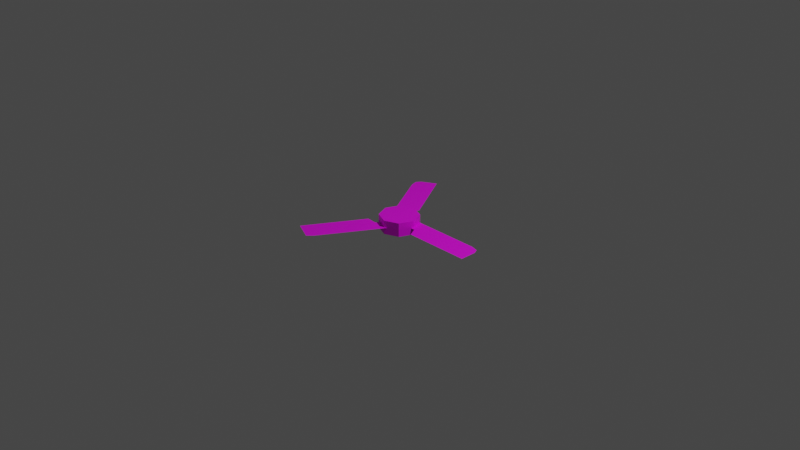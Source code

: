 # Source: multidecor_ceiling_fan_blades.blend  (saved by Blender 2.90.7; exported with 4.5.12 LTS)
import bpy
from mathutils import Matrix  # noqa: F401  (used for matrix-valued properties, if any)

bpy.ops.wm.read_factory_settings(use_empty=True)
scene = bpy.context.scene
scene.name = 'Scene'

# ---- collections
col_collection = bpy.data.collections.new('Collection'); scene.collection.children.link(col_collection)

# ---- images (referenced by path relative to the original .blend; pixels are not part of the script)
import os
ASSET_DIR = os.environ.get("B2B_ASSET_DIR", "")  # directory of the original .blend (textures are referenced by path, not embedded)
HERE = os.path.dirname(os.path.abspath(__file__))  # packed textures are extracted next to this script under _unpacked/

def load_image(name, relpath, width, height, colorspace="sRGB"):
    """Load a texture the original file referenced (path relative to the .blend, or extracted next to this script)."""
    p = next((c for c in (os.path.join(HERE, relpath), os.path.join(ASSET_DIR, relpath)) if relpath and os.path.exists(c)), "")
    if p:
        img = bpy.data.images.load(p, check_existing=True)
        img.name = name
    else:  # same state as the original file: an image datablock whose file is absent (Cycles renders it pink)
        img = bpy.data.images.new(name, width, height)
        img.source = "FILE"
        img.filepath = "//" + (relpath or name)
    img.colorspace_settings.name = colorspace
    return img
img_multidecor_ceiling_fan_png = load_image('multidecor_ceiling_fan.png', 'multidecor_ceiling_fan.png', 1024, 1024, 'sRGB')

# ---- materials (node trees are filled in below, after node groups)
mat_material_001 = bpy.data.materials.new('Material.001')
mat_material_001.use_transparent_shadow = False

# ---- material node trees
mat_material_001.use_nodes = True; mat_material_001.node_tree.nodes.clear()
_N = mat_material_001.node_tree.nodes; _L = mat_material_001.node_tree.links
n0 = _N.new('ShaderNodeBsdfPrincipled'); n0.name = 'Principled BSDF'; n0.location = (10, 300)
n0.distribution = 'GGX'
n0.subsurface_method = 'BURLEY'
n0.inputs[3].default_value = 1.45
n0.inputs[27].default_value = (0.0, 0.0, 0.0, 1.0)
n0.inputs[28].default_value = 1.0
n1 = _N.new('ShaderNodeOutputMaterial'); n1.name = 'Material Output'; n1.location = (300, 300)
n2 = _N.new('ShaderNodeTexImage'); n2.name = 'Image Texture'; n2.location = (-280, 280)
n2.image = img_multidecor_ceiling_fan_png
n2.interpolation = 'Closest'
_L.new(n0.outputs[0], n1.inputs[0])
_L.new(n2.outputs[0], n0.inputs[0])
n1.is_active_output = True

# ---- world
world_world = bpy.data.worlds.new('World'); scene.world = world_world
world_world.use_nodes = True; world_world.node_tree.nodes.clear()
_N = world_world.node_tree.nodes; _L = world_world.node_tree.links
n0 = _N.new('ShaderNodeOutputWorld'); n0.name = 'World Output'; n0.location = (300, 300)
n1 = _N.new('ShaderNodeBackground'); n1.name = 'Background'; n1.location = (10, 300)
n1.inputs[0].default_value = (0.05088, 0.05088, 0.05088, 1.0)
_L.new(n1.outputs[0], n0.inputs[0])
n0.is_active_output = True
world_world.color = (0.05088, 0.05088, 0.05088)
world_world.use_sun_shadow = False
world_world.sun_shadow_jitter_overblur = 0.0

# ---- cameras
cam_camera = bpy.data.cameras.new('Camera')
cam_camera.clip_end = 100.0
cam_camera.ortho_scale = 7.314

# ---- lights
light_light = bpy.data.lights.new('Light', 'POINT')
light_light.transmission_factor = 0.0
light_light.energy = 1000.0
light_light.shadow_soft_size = 0.1
light_light.shadow_maximum_resolution = 0.006
light_light.use_absolute_resolution = True

# ---- meshes
me_cylinder_001 = bpy.data.meshes.new('Cylinder.001')
me_cylinder_001.from_pydata([(0.151, 0.1484, -0.025), (0.002638, 0.2098, -0.025), (0.002638, 0.2098, -0.1), (0.002638, 0.2098, 0.05), (0.151, 0.1484, -0.1), (0.151, 0.1484, 0.05), (0.2125, -9.218e-09, -0.1), (0.2125, -9.218e-09, 0.05), (0.151, -0.1484, -0.1), (0.151, -0.1484, 0.05), (0.002638, -0.2098, -0.1), (0.002638, -0.2098, 0.05), (-0.1457, -0.1484, -0.1), (-0.1457, -0.1484, 0.05), (-0.2072, 2.456e-09, -0.1), (-0.2072, 2.456e-09, 0.05), (-0.1457, 0.1484, -0.1), (-0.1457, 0.1484, 0.05), (0.151, -0.1484, -0.025), (0.002638, -0.2098, -0.025), (-0.1457, -0.1484, -0.025), (-0.2072, 2.456e-09, -0.025), (-0.5543, 0.7146, -0.025), (-0.3378, 0.8396, -0.025), (-0.5741, 0.7898, -0.025), (-0.5407, 0.838, -0.025), (-0.3878, 0.9262, -0.025), (-0.4036, 0.4537, -0.025), (-0.1871, 0.5787, -0.025), (-0.2288, 0.1508, -0.025), (-0.1457, 0.1484, -0.025), (-0.09886, 0.2258, -0.025), (-0.0369, 0.3185, -0.025), (-0.1798, 0.06604, -0.025), (-0.0719, 0.1791, -0.025), (-0.3378, -0.8396, -0.025), (-0.5543, -0.7146, -0.025), (-0.393, -0.8944, -0.025), (-0.6043, -0.8012, -0.025), (-0.1871, -0.5787, -0.025), (-0.4036, -0.4537, -0.025), (-0.01226, -0.2758, -0.025), (-0.1422, -0.2008, -0.025), (-0.2534, -0.1935, -0.025), (0.03313, -0.1972, -0.025), (0.9, 0.125, -0.025), (0.9, -0.125, -0.025), (0.975, 0.1045, -0.025), (1.0, 0.05152, -0.025), (1.0, -0.125, -0.025), (0.5987, 0.125, -0.025), (0.5987, -0.125, -0.025), (0.2489, 0.125, -0.025), (0.2489, -0.025, -0.025), (0.2982, -0.125, -0.025), (0.1607, 0.125, -0.025), (0.2021, -0.025, -0.025), (0.2125, -7.451e-09, -0.025), (-0.1184, -0.1597, -0.025)], [], [(55, 57, 6), (1, 3, 5, 0), (56, 18, 8), (7, 57, 55), (44, 19, 10), (9, 18, 56), (58, 20, 12), (11, 19, 44), (12, 20, 21, 14), (13, 20, 58), (33, 30, 16), (20, 13, 15, 21), (15, 11, 7), (34, 1, 2), (17, 30, 33), (2, 1, 0, 4), (3, 1, 34), (16, 4, 8), (31, 32, 28), (28, 27, 31), (27, 29, 31), (24, 22, 23), (22, 27, 23), (27, 28, 23), (23, 26, 24), (7, 5, 3), (3, 17, 7), (17, 15, 7), (15, 13, 11), (11, 9, 7), (16, 2, 4), (4, 6, 8), (8, 10, 16), (10, 12, 16), (12, 14, 16), (26, 25, 24), (31, 29, 30), (29, 33, 30), (42, 43, 40), (40, 39, 42), (39, 41, 42), (37, 35, 36), (35, 39, 36), (39, 40, 36), (36, 38, 37), (42, 41, 19), (41, 44, 19), (53, 54, 51), (51, 50, 53), (50, 52, 53), (47, 45, 46), (45, 50, 46), (50, 51, 46), (46, 49, 47), (49, 48, 47), (53, 52, 57), (52, 55, 57), (30, 34, 31), (57, 56, 53), (19, 58, 42), (55, 0, 5), (5, 7, 55), (56, 57, 7), (7, 9, 56), (44, 18, 9), (9, 11, 44), (58, 19, 11), (11, 13, 58), (33, 21, 15), (15, 17, 33), (34, 30, 17), (17, 3, 34), (6, 4, 55), (4, 0, 55), (8, 6, 56), (6, 57, 56), (10, 8, 44), (8, 18, 44), (12, 10, 58), (10, 19, 58), (16, 14, 33), (14, 21, 33), (2, 16, 34), (16, 30, 34)])
_uv = me_cylinder_001.uv_layers.new(name='UVMap')
_uv.uv.foreach_set('vector', [0.7422, 0.7258, 0.7421, 0.8099, 0.6955, 0.8098, 0.7422, 0.6104, 0.7888, 0.6104, 0.7888, 0.7101, 0.7422, 0.7101, 0.7422, 0.0187, 0.7422, 0.1092, 0.6913, 0.1093, 0.7887, 0.8099, 0.7421, 0.8099, 0.7422, 0.7258, 0.7422, 0.1949, 0.742, 0.2193, 0.6923, 0.2185, 0.793, 0.1093, 0.7422, 0.1092, 0.7422, 0.0187, 0.7423, 0.2967, 0.7423, 0.315, 0.6965, 0.3157, 0.7922, 0.2184, 0.7425, 0.2193, 0.7422, 0.1949, 0.6965, 0.3157, 0.7423, 0.315, 0.7423, 0.4131, 0.6968, 0.413, 0.788, 0.3156, 0.7423, 0.315, 0.7423, 0.2967, 0.7423, 0.4567, 0.7418, 0.5104, 0.6959, 0.5105, 0.7423, 0.315, 0.788, 0.3156, 0.7878, 0.413, 0.7423, 0.4131, 0.4529, 0.5335, 0.6263, 0.6053, 0.5544, 0.7787, 0.7422, 0.5604, 0.7422, 0.6104, 0.6956, 0.6103, 0.7886, 0.5106, 0.7427, 0.5104, 0.7423, 0.4567, 0.6956, 0.6103, 0.7422, 0.6104, 0.7422, 0.7101, 0.6956, 0.7101, 0.7888, 0.6104, 0.7422, 0.6104, 0.7422, 0.5604, 0.175, 0.9811, 0.001567, 0.9093, 0.07339, 0.7359, 0.3171, 0.06225, 0.3804, 0.09341, 0.3804, 0.2835, 0.3804, 0.2835, 0.2222, 0.2835, 0.3171, 0.06225, 0.2222, 0.2835, 0.2222, 0.06225, 0.3171, 0.06225, 0.2352, 0.5215, 0.2222, 0.4741, 0.3804, 0.4741, 0.2222, 0.4741, 0.2222, 0.2835, 0.3804, 0.4741, 0.2222, 0.2835, 0.3804, 0.2835, 0.3804, 0.4741, 0.3804, 0.4741, 0.3804, 0.5373, 0.2352, 0.5215, 0.5544, 0.7787, 0.4529, 0.7787, 0.381, 0.7069, 0.381, 0.7069, 0.381, 0.6053, 0.5544, 0.7787, 0.381, 0.6053, 0.4529, 0.5335, 0.5544, 0.7787, 0.4529, 0.5335, 0.5544, 0.5335, 0.6263, 0.6053, 0.6263, 0.6053, 0.6263, 0.7069, 0.5544, 0.7787, 0.175, 0.9811, 0.07339, 0.9811, 0.001567, 0.9093, 0.001567, 0.9093, 0.001567, 0.8077, 0.07339, 0.7359, 0.07339, 0.7359, 0.175, 0.7359, 0.175, 0.9811, 0.175, 0.7359, 0.2468, 0.8077, 0.175, 0.9811, 0.2468, 0.8077, 0.2468, 0.9093, 0.175, 0.9811, 0.3804, 0.5373, 0.2687, 0.5373, 0.2352, 0.5215, 0.3171, 0.06225, 0.2222, 0.06225, 0.2669, 0.03465, 0.2222, 0.06225, 0.2222, 0.0003369, 0.2669, 0.03465, 0.4759, 0.05775, 0.5392, 0.08892, 0.5392, 0.279, 0.5392, 0.279, 0.381, 0.279, 0.4759, 0.05775, 0.381, 0.279, 0.381, 0.05775, 0.4759, 0.05775, 0.394, 0.517, 0.381, 0.4696, 0.5392, 0.4696, 0.381, 0.4696, 0.381, 0.279, 0.5392, 0.4696, 0.381, 0.279, 0.5392, 0.279, 0.5392, 0.4696, 0.5392, 0.4696, 0.5392, 0.5328, 0.394, 0.517, 0.4759, 0.05775, 0.381, 0.05775, 0.3937, 0.0169, 0.381, 0.05775, 0.381, 0.0003369, 0.3937, 0.0169, 0.6347, 0.05616, 0.698, 0.08733, 0.698, 0.2774, 0.698, 0.2774, 0.5398, 0.2774, 0.6347, 0.05616, 0.5398, 0.2774, 0.5398, 0.05616, 0.6347, 0.05616, 0.5528, 0.5154, 0.5398, 0.468, 0.698, 0.468, 0.5398, 0.468, 0.5398, 0.2774, 0.698, 0.468, 0.5398, 0.2774, 0.698, 0.2774, 0.698, 0.468, 0.698, 0.468, 0.698, 0.5312, 0.5528, 0.5154, 0.698, 0.5312, 0.5863, 0.5312, 0.5528, 0.5154, 0.6347, 0.05616, 0.5398, 0.05616, 0.6189, 0.03309, 0.5398, 0.05616, 0.5398, 0.0003369, 0.6189, 0.03309, 0.2669, 0.03465, 0.3171, 0.02814, 0.3171, 0.06225, 0.6189, 0.03309, 0.6347, 0.02654, 0.6347, 0.05616, 0.3937, 0.0169, 0.4759, 0.02771, 0.4759, 0.05775, 0.7422, 0.7258, 0.7422, 0.7101, 0.7888, 0.7101, 0.7888, 0.7101, 0.7887, 0.8099, 0.7422, 0.7258, 0.7422, 0.0187, 0.7422, 0.0003369, 0.793, 0.0003369, 0.793, 0.0003369, 0.793, 0.1093, 0.7422, 0.0187, 0.7422, 0.1949, 0.7422, 0.1092, 0.793, 0.1093, 0.793, 0.1093, 0.7922, 0.2184, 0.7422, 0.1949, 0.7423, 0.2967, 0.7425, 0.2193, 0.7922, 0.2184, 0.7922, 0.2184, 0.788, 0.3156, 0.7423, 0.2967, 0.7423, 0.4567, 0.7423, 0.4131, 0.7878, 0.413, 0.7878, 0.413, 0.7886, 0.5106, 0.7423, 0.4567, 0.7422, 0.5604, 0.7427, 0.5104, 0.7886, 0.5106, 0.7886, 0.5106, 0.7888, 0.6104, 0.7422, 0.5604, 0.6955, 0.8098, 0.6956, 0.7101, 0.7422, 0.7258, 0.6956, 0.7101, 0.7422, 0.7101, 0.7422, 0.7258, 0.6913, 0.1093, 0.6913, 0.0003707, 0.7422, 0.0187, 0.6913, 0.0003707, 0.7421, 0.0003369, 0.7422, 0.0187, 0.6923, 0.2185, 0.6913, 0.1093, 0.7422, 0.1949, 0.6913, 0.1093, 0.7422, 0.1092, 0.7422, 0.1949, 0.6965, 0.3157, 0.6923, 0.2185, 0.7423, 0.2967, 0.6923, 0.2185, 0.742, 0.2193, 0.7423, 0.2967, 0.6959, 0.5105, 0.6968, 0.413, 0.7423, 0.4567, 0.6968, 0.413, 0.7423, 0.4131, 0.7423, 0.4567, 0.6956, 0.6103, 0.6959, 0.5105, 0.7422, 0.5604, 0.6959, 0.5105, 0.7418, 0.5104, 0.7422, 0.5604])
me_cylinder_001.materials.append(mat_material_001)
me_cylinder_001.use_remesh_fix_poles = True
me_cylinder_001.use_remesh_preserve_attributes = False
me_cylinder_001.use_mirror_vertex_groups = False
me_cylinder_001.update()
arm_armature_004 = bpy.data.armatures.new('Armature.004')  # bones are not reproduced

# ---- objects
ob_light = bpy.data.objects.new('Light', light_light)
ob_camera = bpy.data.objects.new('Camera', cam_camera)
ob_cylinder_001 = bpy.data.objects.new('Cylinder.001', me_cylinder_001)
ob_armature = bpy.data.objects.new('Armature', arm_armature_004)

# ---- transforms, parenting, visibility, modifiers, constraints
ob_light.location = (4.076, 1.005, 5.904)
ob_light.rotation_euler = (0.6503, 0.05522, 1.866)
ob_light.lock_rotations_4d = False
ob_light.empty_display_type = 'ARROWS'
ob_light.color = (0.0, 0.0, 0.0, 0.0)
ob_light.lineart.crease_threshold = 0.0
ob_camera.location = (7.359, -6.926, 4.958)
ob_camera.rotation_euler = (1.109, 0.0, 0.8149)
ob_camera.lock_rotations_4d = False
ob_camera.empty_display_type = 'ARROWS'
ob_camera.color = (0.0, 0.0, 0.0, 0.0)
ob_camera.display_type = 'WIRE'
ob_camera.lineart.crease_threshold = 0.0
ob_cylinder_001.parent = ob_armature
ob_cylinder_001.location = (0.0, 0.0, 0.0)
ob_cylinder_001.lineart.crease_threshold = 0.0
_vg = ob_cylinder_001.vertex_groups.new(name='Bone')
_vg.add([0, 1, 2, 3, 4, 5, 6, 7, 8, 9, 10, 11, 12, 13, 14, 15, 16, 17, 18, 19, 20, 21, 22, 23, 24, 25, 26, 27, 28, 29, 30, 31, 32, 33, 34, 35, 36, 37, 38, 39, 40, 41, 42, 43, 44, 45, 46, 47, 48, 49, 50, 51, 52, 53, 54, 55, 56, 57, 58], 1.0, 'REPLACE')
_m = ob_cylinder_001.modifiers.new('Armature', 'ARMATURE')
_m = ob_cylinder_001.modifiers.new('Armature.001', 'ARMATURE')
_m = ob_cylinder_001.modifiers.new('Armature.002', 'ARMATURE')
_m = ob_cylinder_001.modifiers.new('Armature.003', 'ARMATURE')
_m.object = ob_armature
ob_armature.location = (0.0, 0.0, 0.0)
ob_armature.lineart.crease_threshold = 0.0

# ---- collection membership
col_collection.objects.link(ob_light)
col_collection.objects.link(ob_camera)
col_collection.objects.link(ob_cylinder_001)
col_collection.objects.link(ob_armature)

# ---- scene / render settings (as saved in the file)
scene.camera = ob_camera
scene.frame_start = 1; scene.frame_end = 40; scene.frame_set(1)
scene.render.engine = 'BLENDER_EEVEE_NEXT'
scene.cycles.use_denoising = False
scene.cycles.samples = 128
scene.cycles.sampling_pattern = 'TABULATED_SOBOL'
scene.cycles.use_adaptive_sampling = False
scene.cycles.use_light_tree = False
scene.view_settings.view_transform = 'Filmic'
bpy.context.view_layer.update()
